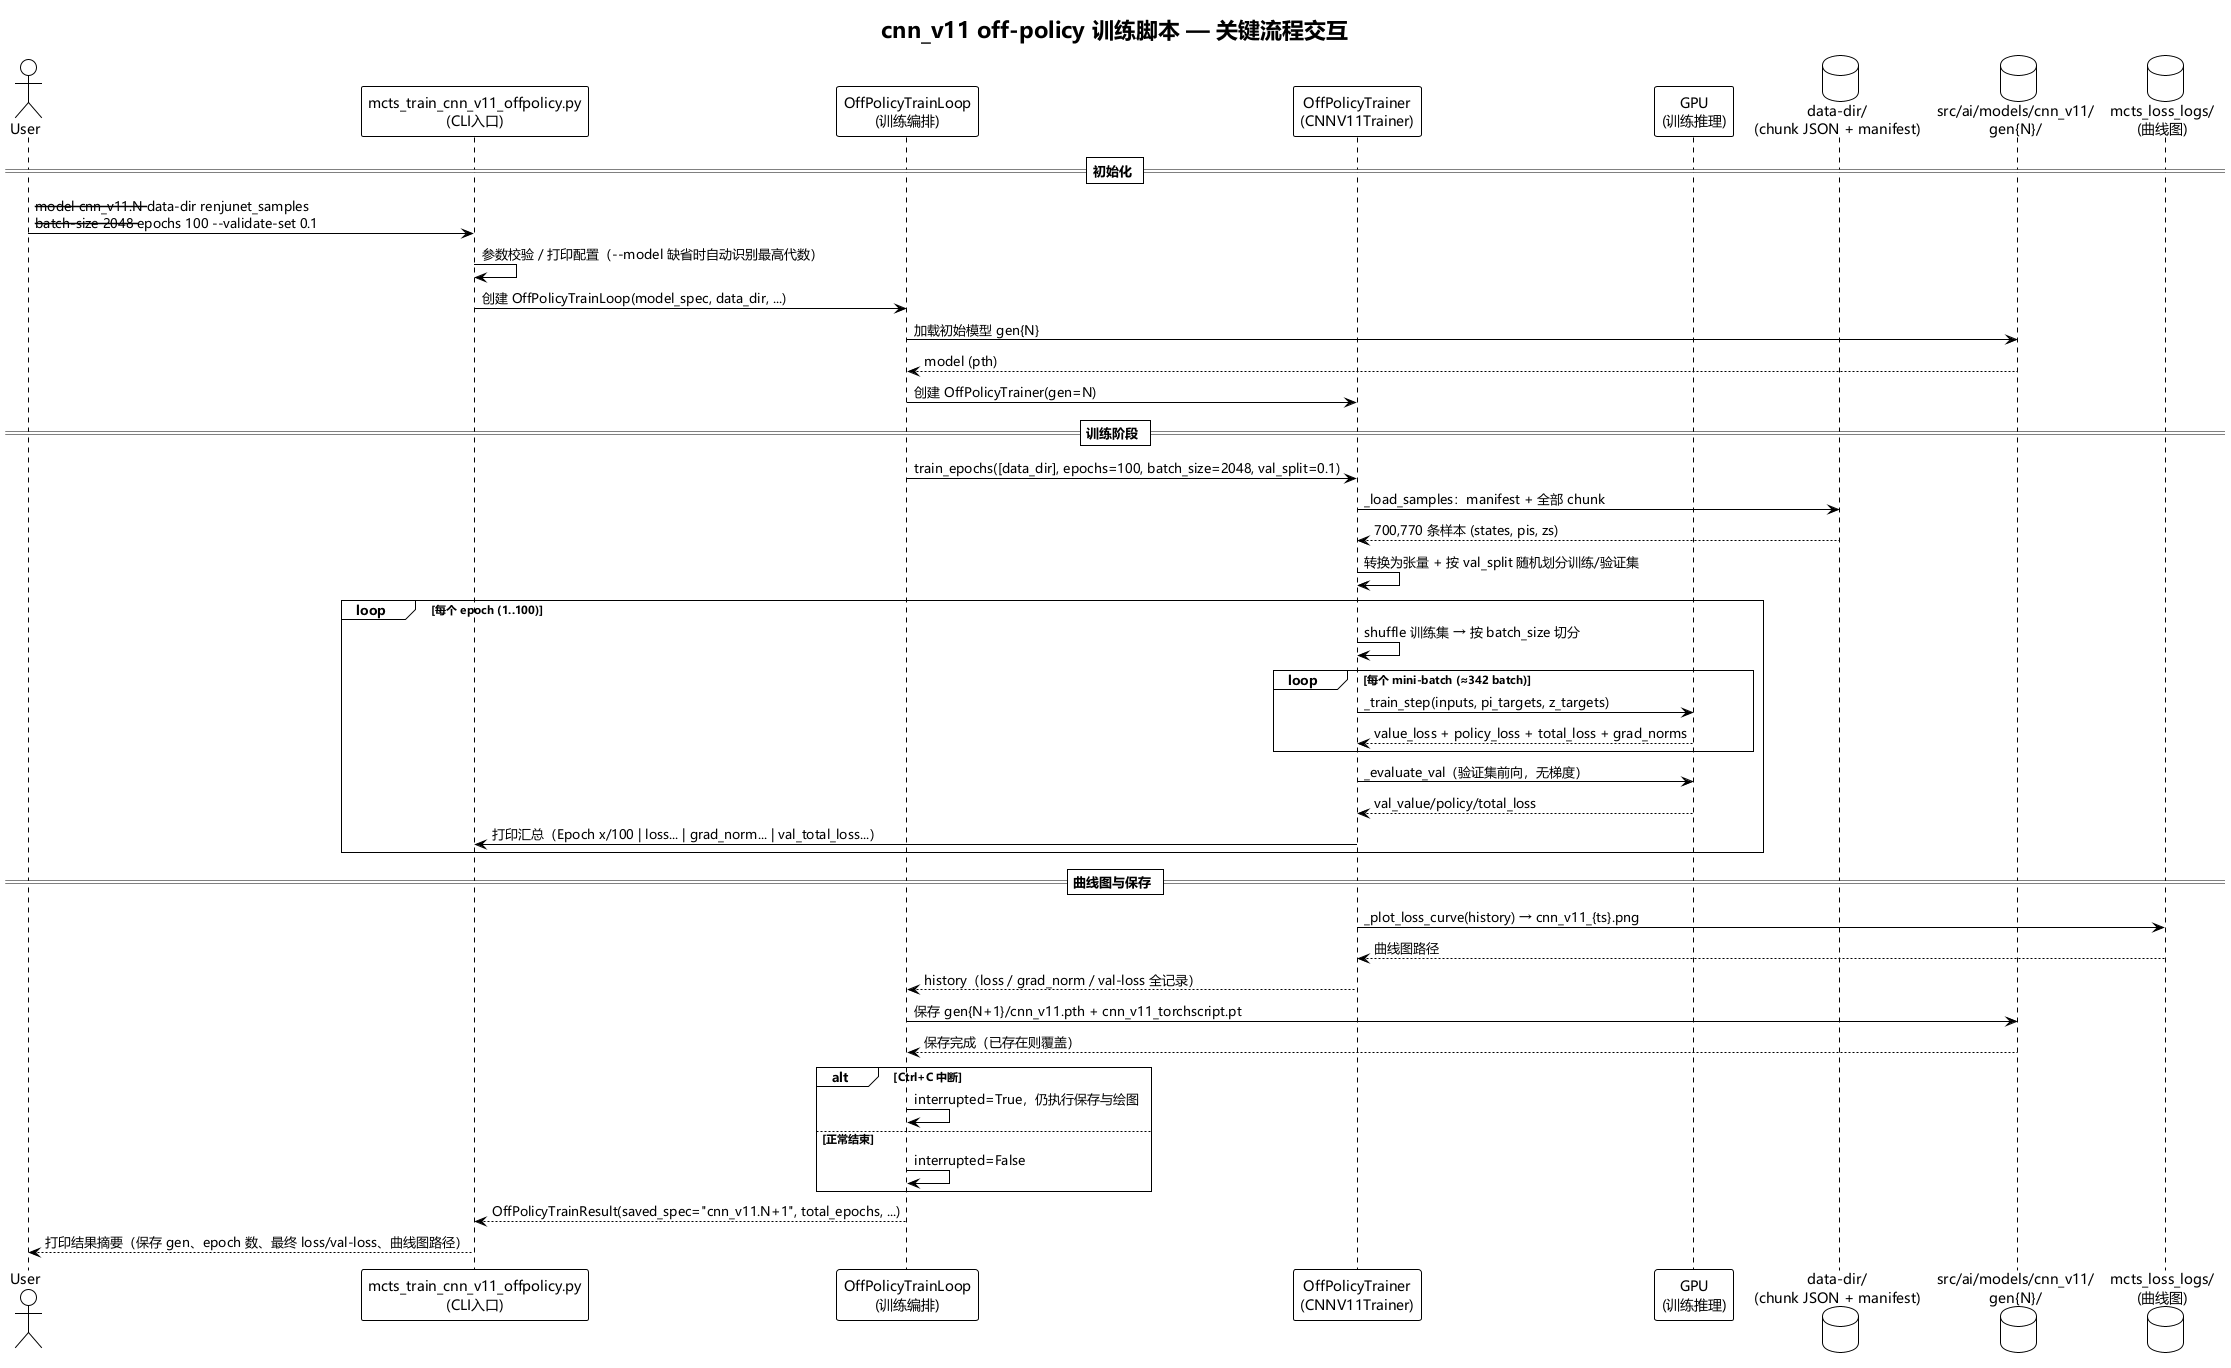

The diagram above was rendered by PlantUML. Its source (embedded in the PNG):
@startuml
!theme plain

' 中文字体配置（Windows）
skinparam defaultFontName Microsoft YaHei,SimHei,SimSun,sans-serif
skinparam sequenceMessageFontName Microsoft YaHei,SimHei,SimSun,sans-serif

title cnn_v11 off-policy 训练脚本 — 关键流程交互

actor User

participant "mcts_train_cnn_v11_offpolicy.py\n(CLI入口)" as CLI
participant "OffPolicyTrainLoop\n(训练编排)" as Loop
participant "OffPolicyTrainer\n(CNNV11Trainer)" as Trainer
participant "GPU\n(训练推理)" as GPU
database "data-dir/\n(chunk JSON + manifest)" as DataDir
database "src/ai/models/cnn_v11/\ngen{N}/" as ModelDir
database "mcts_loss_logs/\n(曲线图)" as PlotDir

== 初始化 ==

User -> CLI : --model cnn_v11.N --data-dir renjunet_samples\n--batch-size 2048 --epochs 100 --validate-set 0.1
CLI -> CLI : 参数校验 / 打印配置（--model 缺省时自动识别最高代数）

CLI -> Loop : 创建 OffPolicyTrainLoop(model_spec, data_dir, ...)
Loop -> ModelDir : 加载初始模型 gen{N}
ModelDir --> Loop : model (pth)

Loop -> Trainer : 创建 OffPolicyTrainer(gen=N)

== 训练阶段 ==

Loop -> Trainer : train_epochs([data_dir], epochs=100, batch_size=2048, val_split=0.1)
Trainer -> DataDir : _load_samples：manifest + 全部 chunk
DataDir --> Trainer : 700,770 条样本 (states, pis, zs)
Trainer -> Trainer : 转换为张量 + 按 val_split 随机划分训练/验证集

loop 每个 epoch (1..100)
    Trainer -> Trainer : shuffle 训练集 → 按 batch_size 切分

    loop 每个 mini-batch (≈342 batch)
        Trainer -> GPU : _train_step(inputs, pi_targets, z_targets)
        GPU --> Trainer : value_loss + policy_loss + total_loss + grad_norms
    end

    Trainer -> GPU : _evaluate_val（验证集前向，无梯度）
    GPU --> Trainer : val_value/policy/total_loss

    Trainer -> CLI : 打印汇总（Epoch x/100 | loss... | grad_norm... | val_total_loss...）
end

== 曲线图与保存 ==

Trainer -> PlotDir : _plot_loss_curve(history) → cnn_v11_{ts}.png
PlotDir --> Trainer : 曲线图路径

Trainer --> Loop : history（loss / grad_norm / val-loss 全记录）

Loop -> ModelDir : 保存 gen{N+1}/cnn_v11.pth + cnn_v11_torchscript.pt
ModelDir --> Loop : 保存完成（已存在则覆盖）

alt Ctrl+C 中断
    Loop -> Loop : interrupted=True，仍执行保存与绘图
else 正常结束
    Loop -> Loop : interrupted=False
end

Loop --> CLI : OffPolicyTrainResult(saved_spec="cnn_v11.N+1", total_epochs, ...)
CLI --> User : 打印结果摘要（保存 gen、epoch 数、最终 loss/val-loss、曲线图路径）

@enduml